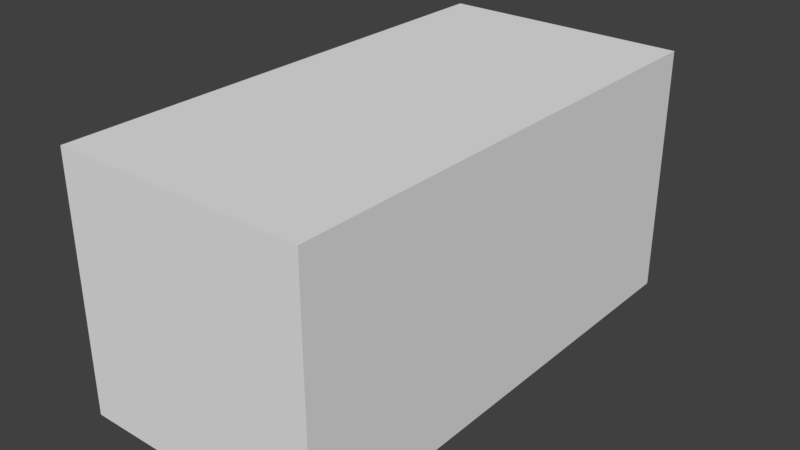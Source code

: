 # Source: Package3.blend  (saved by Blender 2.77.0; exported with 4.5.12 LTS)
import bpy
from mathutils import Matrix  # noqa: F401  (used for matrix-valued properties, if any)

bpy.ops.wm.read_factory_settings(use_empty=True)
scene = bpy.context.scene
scene.name = 'Scene'

# ---- collections
col_collection_1 = bpy.data.collections.new('Collection 1'); scene.collection.children.link(col_collection_1)

# ---- world
world_world = bpy.data.worlds.new('World'); scene.world = world_world
world_world.color = (0.05088, 0.05088, 0.05088)
world_world.use_sun_shadow = False
world_world.sun_shadow_jitter_overblur = 0.0
world_world.cycles.sampling_method = 'MANUAL'

# ---- meshes
me_cube = bpy.data.meshes.new('Cube')
me_cube.from_pydata([(-0.25, -0.5, 0.0), (-0.25, -0.5, 0.5), (-0.25, 0.5, 0.0), (-0.25, 0.5, 0.5), (0.25, -0.5, 0.0), (0.25, -0.5, 0.5), (0.25, 0.5, 0.0), (0.25, 0.5, 0.5), (-0.08333, 0.5, 0.5), (0.08333, 0.5, 0.5), (0.08333, 0.5, 0.0), (-0.08333, 0.5, 0.0), (0.08333, -0.5, 0.5), (-0.08333, -0.5, 0.5), (-0.08333, -0.5, 0.0), (0.08333, -0.5, 0.0), (-0.25, -0.5, 0.1055), (-0.25, -0.5, 0.2522), (-0.25, 0.5, 0.2522), (-0.25, 0.5, 0.1055), (0.25, 0.5, 0.2522), (0.25, 0.5, 0.1055), (0.25, -0.5, 0.2522), (0.25, -0.5, 0.1055), (0.08333, -0.5, 0.2522), (0.08333, -0.5, 0.1055), (-0.08333, -0.5, 0.2522), (-0.08333, -0.5, 0.1055), (-0.08333, 0.5, 0.2522), (-0.08333, 0.5, 0.1055), (0.08333, 0.5, 0.2522), (0.08333, 0.5, 0.1055)], [], [(16, 19, 2, 0), (31, 21, 6, 10), (21, 23, 4, 6), (27, 16, 0, 14), (15, 10, 6, 4), (13, 8, 3, 1), (5, 7, 9, 12), (12, 9, 8, 13), (0, 2, 11, 14), (14, 11, 10, 15), (23, 25, 15, 4), (25, 27, 14, 15), (19, 29, 11, 2), (29, 31, 10, 11), (8, 9, 30, 28), (28, 30, 31, 29), (3, 8, 28, 18), (18, 28, 29, 19), (12, 13, 26, 24), (24, 26, 27, 25), (5, 12, 24, 22), (22, 24, 25, 23), (13, 1, 17, 26), (26, 17, 16, 27), (7, 5, 22, 20), (20, 22, 23, 21), (9, 7, 20, 30), (30, 20, 21, 31), (1, 3, 18, 17), (17, 18, 19, 16)])
_uv = me_cube.uv_layers.new(name='UVMap')
_uv.uv.foreach_set('vector', [0.08716, 0.3588, 0.08716, 0.2688, 0.1022, 0.2688, 0.1022, 0.3588, 0.05045, 0.2829, 0.01295, 0.2829, 0.01295, 0.2679, 0.05045, 0.2679, 0.08747, 0.3572, 0.08747, 0.2672, 0.1025, 0.2672, 0.1025, 0.3572, 0.06466, 0.3427, 0.1022, 0.3427, 0.1022, 0.3577, 0.06466, 0.3577, 0.04997, 0.2685, 0.04997, 0.3585, 0.01247, 0.3585, 0.01247, 0.2685, 0.06482, 0.3582, 0.06482, 0.2682, 0.1023, 0.2682, 0.1023, 0.3582, 0.01232, 0.3582, 0.01232, 0.2682, 0.04982, 0.2682, 0.04982, 0.3582, 0.05916, 0.727, 0.05916, 0.6612, 0.07012, 0.6612, 0.07012, 0.727, 0.1025, 0.2685, 0.1025, 0.3585, 0.06497, 0.3585, 0.06497, 0.2685, 0.07024, 0.6604, 0.07024, 0.7262, 0.05928, 0.7262, 0.05928, 0.6604, 0.01216, 0.3427, 0.04966, 0.3427, 0.04966, 0.3577, 0.01216, 0.3577, 0.06008, 0.716, 0.07104, 0.716, 0.07104, 0.727, 0.06008, 0.727, 0.1029, 0.2829, 0.06545, 0.2829, 0.06545, 0.2679, 0.1029, 0.2679, 0.07058, 0.6709, 0.05962, 0.6709, 0.05962, 0.66, 0.07058, 0.66, 0.07058, 0.7257, 0.05962, 0.7257, 0.05962, 0.7148, 0.07058, 0.7148, 0.06545, 0.3429, 0.05045, 0.3429, 0.05045, 0.2829, 0.06545, 0.2829, 0.1036, 0.3328, 0.01268, 0.3328, 0.01268, 0.2964, 0.1036, 0.2964, 0.1029, 0.3429, 0.06545, 0.3429, 0.06545, 0.2829, 0.1029, 0.2829, 0.06008, 0.6612, 0.07104, 0.6612, 0.07104, 0.6722, 0.06008, 0.6722, 0.04966, 0.2827, 0.06466, 0.2827, 0.06466, 0.3427, 0.04966, 0.3427, 0.01216, 0.2677, 0.04966, 0.2677, 0.04966, 0.2827, 0.01216, 0.2827, 0.01216, 0.2827, 0.04966, 0.2827, 0.04966, 0.3427, 0.01216, 0.3427, 0.06466, 0.2677, 0.1022, 0.2677, 0.1022, 0.2827, 0.06466, 0.2827, 0.06466, 0.2827, 0.1022, 0.2827, 0.1022, 0.3427, 0.06466, 0.3427, 0.01247, 0.3572, 0.01247, 0.2672, 0.02747, 0.2672, 0.02747, 0.3572, 0.02747, 0.3572, 0.02747, 0.2672, 0.08747, 0.2672, 0.08747, 0.3572, 0.05045, 0.3579, 0.01295, 0.3579, 0.01295, 0.3429, 0.05045, 0.3429, 0.05045, 0.3429, 0.01295, 0.3429, 0.01295, 0.2829, 0.05045, 0.2829, 0.01216, 0.3588, 0.01216, 0.2688, 0.02716, 0.2688, 0.02716, 0.3588, 0.02716, 0.3588, 0.02716, 0.2688, 0.08716, 0.2688, 0.08716, 0.3588])
me_cube.use_remesh_preserve_volume = False
me_cube.use_remesh_preserve_attributes = False
me_cube.use_mirror_vertex_groups = False
me_cube.update()

# ---- objects
ob_cube = bpy.data.objects.new('Cube', me_cube)

# ---- transforms, parenting, visibility, modifiers, constraints
ob_cube.location = (0.0, 0.0, 0.0)
ob_cube.lineart.crease_threshold = 0.0

# ---- collection membership
col_collection_1.objects.link(ob_cube)

# ---- scene / render settings (as saved in the file)
scene.frame_start = 1; scene.frame_end = 250; scene.frame_set(1)
scene.render.engine = 'BLENDER_EEVEE_NEXT'
scene.render.resolution_percentage = 50
scene.render.dither_intensity = 0.0
scene.cycles.use_denoising = False
scene.cycles.samples = 128
scene.cycles.sampling_pattern = 'TABULATED_SOBOL'
scene.cycles.light_sampling_threshold = 0.0
scene.cycles.use_adaptive_sampling = False
scene.cycles.use_light_tree = False
scene.cycles.blur_glossy = 0.0
scene.cycles.sample_clamp_indirect = 0.0
scene.view_settings.view_transform = 'Standard'
bpy.context.view_layer.update()

# ---- added for rendering (the .blend has no active camera and no usable light): camera, sun
cam_auto = bpy.data.cameras.new('AutoCamera')
cam_auto.lens = 50.0
cam_auto.sensor_width = 36.0
cam_auto.clip_end = 1000.0
ob_auto_camera = bpy.data.objects.new('AutoCamera', cam_auto)
scene.collection.objects.link(ob_auto_camera)
ob_auto_camera.location = (1.13316, -1.3598, 1.15653)
ob_auto_camera.rotation_euler = (1.09748, -7.21219e-08, 0.694738)
scene.camera = ob_auto_camera
light_auto_sun = bpy.data.lights.new('AutoSun', 'SUN')
light_auto_sun.energy = 3.0
light_auto_sun.angle = 0.0523599
ob_auto_sun = bpy.data.objects.new('AutoSun', light_auto_sun)
scene.collection.objects.link(ob_auto_sun)
ob_auto_sun.rotation_euler = (0.872665, 0.174533, 0.523599)
bpy.context.view_layer.update()
